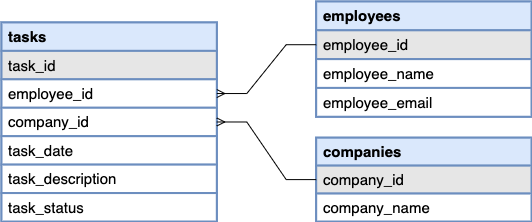

The diagram above was exported from draw.io. Its source (the exported page's mxGraphModel, read from the mxfile embedded in the PNG):
<mxGraphModel dx="954" dy="591" grid="1" gridSize="10" guides="1" tooltips="1" connect="1" arrows="1" fold="1" page="1" pageScale="1" pageWidth="827" pageHeight="1169" math="0" shadow="0">
  <root>
    <mxCell id="0" />
    <mxCell id="1" parent="0" />
    <mxCell id="W1qMz868UBDE397Q59zs-68" value="" style="group" vertex="1" connectable="0" parent="1">
      <mxGeometry x="110" y="60" width="530" height="220" as="geometry" />
    </mxCell>
    <mxCell id="W1qMz868UBDE397Q59zs-44" value="" style="group;strokeWidth=2;fontSize=15;" vertex="1" connectable="0" parent="W1qMz868UBDE397Q59zs-68">
      <mxGeometry y="20.952380952380953" width="215.31249999999997" height="199.047619047619" as="geometry" />
    </mxCell>
    <mxCell id="W1qMz868UBDE397Q59zs-31" value="" style="rounded=0;whiteSpace=wrap;html=1;spacingLeft=5;fillColor=#dae8fc;strokeColor=#6c8ebf;strokeWidth=2;fontSize=15;" vertex="1" parent="W1qMz868UBDE397Q59zs-44">
      <mxGeometry width="215.31249999999997" height="199.047619047619" as="geometry" />
    </mxCell>
    <mxCell id="W1qMz868UBDE397Q59zs-32" value="tasks" style="rounded=0;whiteSpace=wrap;html=1;fontStyle=1;align=left;spacingLeft=5;fillColor=#dae8fc;strokeColor=#6c8ebf;strokeWidth=2;fontSize=15;" vertex="1" parent="W1qMz868UBDE397Q59zs-44">
      <mxGeometry width="215.31249999999997" height="28.435374149659857" as="geometry" />
    </mxCell>
    <mxCell id="W1qMz868UBDE397Q59zs-33" value="task_id" style="rounded=0;whiteSpace=wrap;html=1;align=left;spacingLeft=5;fillColor=#E6E6E6;strokeColor=#6c8ebf;strokeWidth=2;fontSize=15;" vertex="1" parent="W1qMz868UBDE397Q59zs-44">
      <mxGeometry y="28.435374149659857" width="215.31249999999997" height="28.435374149659857" as="geometry" />
    </mxCell>
    <mxCell id="W1qMz868UBDE397Q59zs-34" value="employee_id" style="rounded=0;whiteSpace=wrap;html=1;align=left;spacingLeft=5;fillColor=#FFFFFF;strokeColor=#6c8ebf;strokeWidth=2;fontSize=15;" vertex="1" parent="W1qMz868UBDE397Q59zs-44">
      <mxGeometry y="56.870748299319715" width="215.31249999999997" height="28.435374149659857" as="geometry" />
    </mxCell>
    <mxCell id="W1qMz868UBDE397Q59zs-35" value="company_id" style="rounded=0;whiteSpace=wrap;html=1;align=left;spacingLeft=5;fillColor=#FFFFFF;strokeColor=#6c8ebf;strokeWidth=2;fontSize=15;" vertex="1" parent="W1qMz868UBDE397Q59zs-44">
      <mxGeometry y="85.30612244897958" width="215.31249999999997" height="28.435374149659857" as="geometry" />
    </mxCell>
    <mxCell id="W1qMz868UBDE397Q59zs-36" value="task_date" style="rounded=0;whiteSpace=wrap;html=1;align=left;spacingLeft=5;fillColor=#FFFFFF;strokeColor=#6c8ebf;strokeWidth=2;fontSize=15;" vertex="1" parent="W1qMz868UBDE397Q59zs-44">
      <mxGeometry y="113.74149659863943" width="215.31249999999997" height="28.435374149659857" as="geometry" />
    </mxCell>
    <mxCell id="W1qMz868UBDE397Q59zs-37" value="task_description" style="rounded=0;whiteSpace=wrap;html=1;align=left;spacingLeft=5;fillColor=#FFFFFF;strokeColor=#6c8ebf;strokeWidth=2;fontSize=15;" vertex="1" parent="W1qMz868UBDE397Q59zs-44">
      <mxGeometry y="142.17687074829928" width="215.31249999999997" height="28.435374149659857" as="geometry" />
    </mxCell>
    <mxCell id="W1qMz868UBDE397Q59zs-38" value="task_status" style="rounded=0;whiteSpace=wrap;html=1;align=left;spacingLeft=5;fillColor=#FFFFFF;strokeColor=#6c8ebf;strokeWidth=2;fontSize=15;" vertex="1" parent="W1qMz868UBDE397Q59zs-44">
      <mxGeometry y="170.61224489795916" width="215.31249999999997" height="28.435374149659857" as="geometry" />
    </mxCell>
    <mxCell id="W1qMz868UBDE397Q59zs-63" value="" style="group;fontSize=15;" vertex="1" connectable="0" parent="W1qMz868UBDE397Q59zs-68">
      <mxGeometry x="314.6875" width="215.31249999999997" height="115.23809523809523" as="geometry" />
    </mxCell>
    <mxCell id="W1qMz868UBDE397Q59zs-46" value="" style="rounded=0;whiteSpace=wrap;html=1;spacingLeft=5;fillColor=#dae8fc;strokeColor=#6c8ebf;strokeWidth=2;fontSize=15;" vertex="1" parent="W1qMz868UBDE397Q59zs-63">
      <mxGeometry width="215.31249999999997" height="115.23809523809526" as="geometry" />
    </mxCell>
    <mxCell id="W1qMz868UBDE397Q59zs-47" value="employees" style="rounded=0;whiteSpace=wrap;html=1;fontStyle=1;align=left;spacingLeft=5;fillColor=#dae8fc;strokeColor=#6c8ebf;strokeWidth=2;fontSize=15;" vertex="1" parent="W1qMz868UBDE397Q59zs-63">
      <mxGeometry width="215.31249999999997" height="28.809523809523814" as="geometry" />
    </mxCell>
    <mxCell id="W1qMz868UBDE397Q59zs-48" value="employee_id" style="rounded=0;whiteSpace=wrap;html=1;align=left;spacingLeft=5;fillColor=#E6E6E6;strokeColor=#6c8ebf;strokeWidth=2;fontSize=15;" vertex="1" parent="W1qMz868UBDE397Q59zs-63">
      <mxGeometry y="28.809523809523814" width="215.31249999999997" height="28.809523809523814" as="geometry" />
    </mxCell>
    <mxCell id="W1qMz868UBDE397Q59zs-49" value="employee_name" style="rounded=0;whiteSpace=wrap;html=1;align=left;spacingLeft=5;fillColor=#FFFFFF;strokeColor=#6c8ebf;strokeWidth=2;fontSize=15;" vertex="1" parent="W1qMz868UBDE397Q59zs-63">
      <mxGeometry y="57.61904761904763" width="215.31249999999997" height="28.809523809523814" as="geometry" />
    </mxCell>
    <mxCell id="W1qMz868UBDE397Q59zs-50" value="employee_email" style="rounded=0;whiteSpace=wrap;html=1;align=left;spacingLeft=5;fillColor=#FFFFFF;strokeColor=#6c8ebf;strokeWidth=2;fontSize=15;" vertex="1" parent="W1qMz868UBDE397Q59zs-63">
      <mxGeometry y="86.42857142857143" width="215.31249999999997" height="28.809523809523814" as="geometry" />
    </mxCell>
    <mxCell id="W1qMz868UBDE397Q59zs-64" value="" style="group;fontSize=15;" vertex="1" connectable="0" parent="W1qMz868UBDE397Q59zs-68">
      <mxGeometry x="314.6875" y="136.19047619047618" width="215.31249999999997" height="83.80952380952381" as="geometry" />
    </mxCell>
    <mxCell id="W1qMz868UBDE397Q59zs-55" value="" style="rounded=0;whiteSpace=wrap;html=1;spacingLeft=5;fillColor=#dae8fc;strokeColor=#6c8ebf;strokeWidth=2;container=0;fontSize=15;" vertex="1" parent="W1qMz868UBDE397Q59zs-64">
      <mxGeometry width="215.31249999999997" height="83.80952380952381" as="geometry" />
    </mxCell>
    <mxCell id="W1qMz868UBDE397Q59zs-56" value="companies" style="rounded=0;whiteSpace=wrap;html=1;fontStyle=1;align=left;spacingLeft=5;fillColor=#dae8fc;strokeColor=#6c8ebf;strokeWidth=2;container=0;fontSize=15;" vertex="1" parent="W1qMz868UBDE397Q59zs-64">
      <mxGeometry width="215.31249999999997" height="27.93650793650793" as="geometry" />
    </mxCell>
    <mxCell id="W1qMz868UBDE397Q59zs-57" value="company_id" style="rounded=0;whiteSpace=wrap;html=1;align=left;spacingLeft=5;fillColor=#E6E6E6;strokeColor=#6c8ebf;strokeWidth=2;container=0;fontSize=15;" vertex="1" parent="W1qMz868UBDE397Q59zs-64">
      <mxGeometry y="27.93650793650793" width="215.31249999999997" height="27.93650793650793" as="geometry" />
    </mxCell>
    <mxCell id="W1qMz868UBDE397Q59zs-58" value="company_name" style="rounded=0;whiteSpace=wrap;html=1;align=left;spacingLeft=5;fillColor=#FFFFFF;strokeColor=#6c8ebf;strokeWidth=2;container=0;fontSize=15;" vertex="1" parent="W1qMz868UBDE397Q59zs-64">
      <mxGeometry y="55.87301587301586" width="215.31249999999997" height="27.93650793650793" as="geometry" />
    </mxCell>
    <mxCell id="W1qMz868UBDE397Q59zs-66" value="" style="edgeStyle=entityRelationEdgeStyle;fontSize=15;html=1;endArrow=ERmany;rounded=0;exitX=0;exitY=0.5;exitDx=0;exitDy=0;entryX=1;entryY=0.5;entryDx=0;entryDy=0;" edge="1" parent="W1qMz868UBDE397Q59zs-68" source="W1qMz868UBDE397Q59zs-57" target="W1qMz868UBDE397Q59zs-35">
      <mxGeometry width="100" height="100" relative="1" as="geometry">
        <mxPoint x="132.5" y="366.66666666666663" as="sourcePoint" />
        <mxPoint x="298.125" y="261.90476190476187" as="targetPoint" />
      </mxGeometry>
    </mxCell>
    <mxCell id="W1qMz868UBDE397Q59zs-67" value="" style="edgeStyle=entityRelationEdgeStyle;fontSize=15;html=1;endArrow=ERmany;rounded=0;exitX=0;exitY=0.5;exitDx=0;exitDy=0;entryX=1;entryY=0.5;entryDx=0;entryDy=0;" edge="1" parent="W1qMz868UBDE397Q59zs-68" source="W1qMz868UBDE397Q59zs-48" target="W1qMz868UBDE397Q59zs-34">
      <mxGeometry width="100" height="100" relative="1" as="geometry">
        <mxPoint x="480.31249999999994" y="136.19047619047618" as="sourcePoint" />
        <mxPoint x="347.8125" y="52.38095238095238" as="targetPoint" />
      </mxGeometry>
    </mxCell>
  </root>
</mxGraphModel>